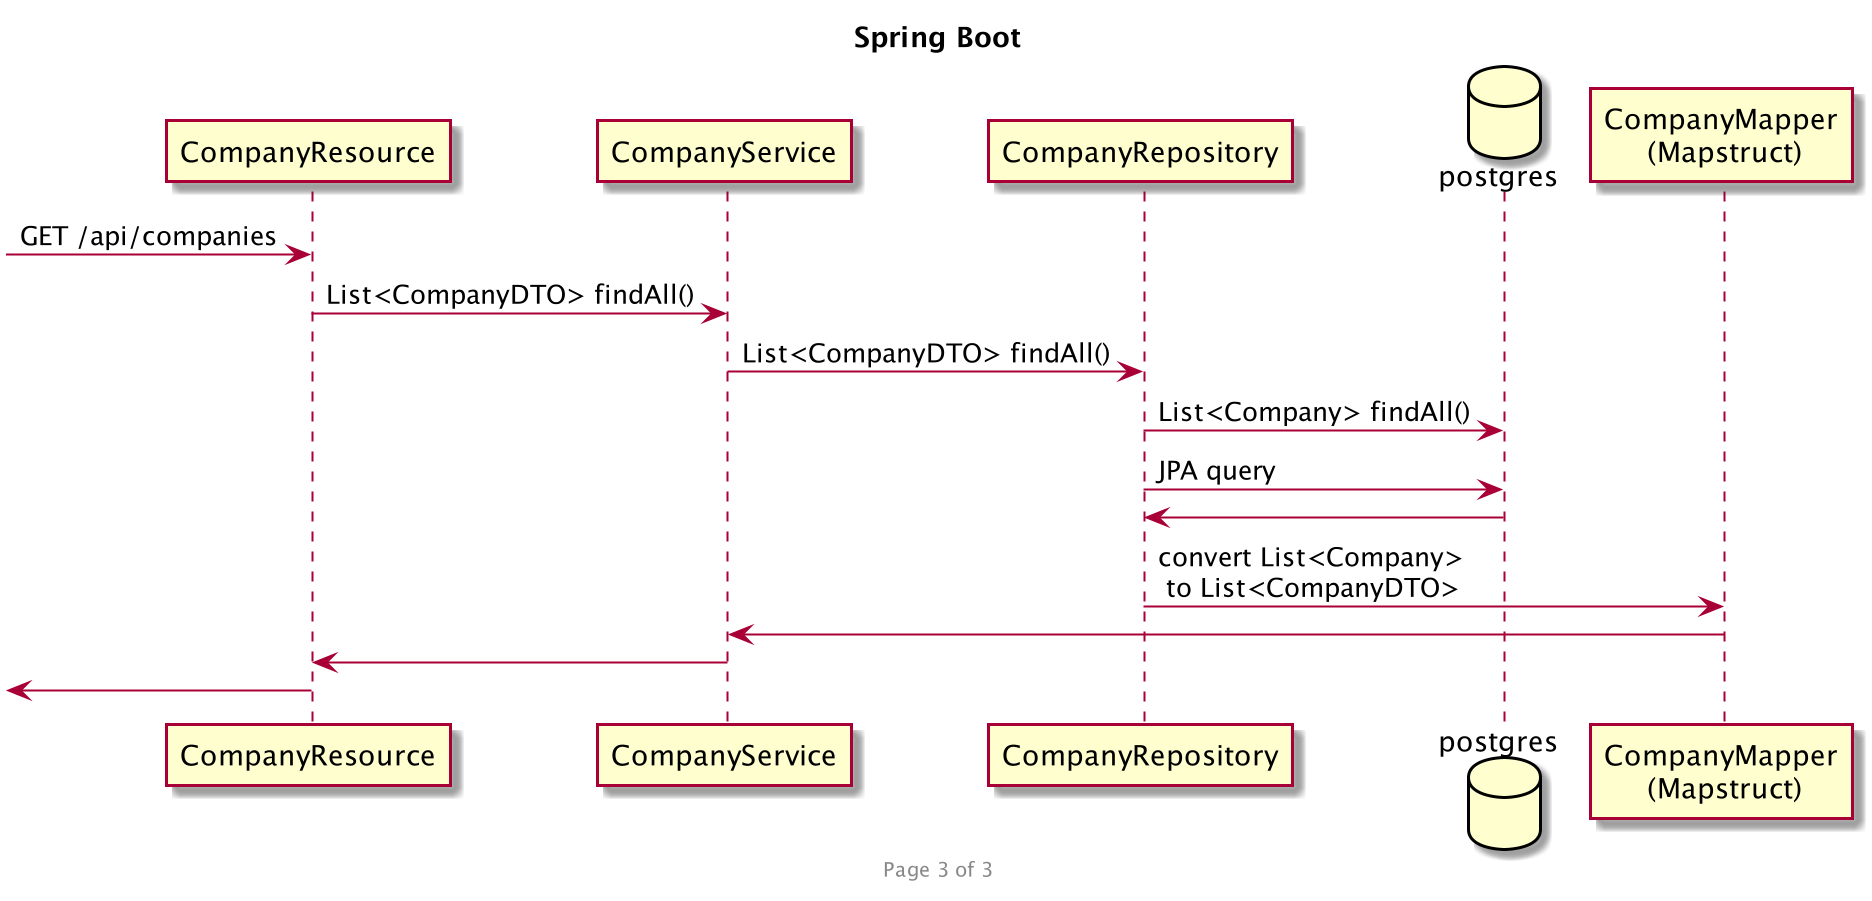

The diagram above was rendered by PlantUML. Its source (embedded in the PNG):
@startuml

footer Page 3 of 3

title Spring Boot
[-> CompanyResource: GET /api/companies
CompanyResource -> CompanyService: List<CompanyDTO> findAll()
CompanyService -> CompanyRepository: List<CompanyDTO> findAll()
database "postgres"
CompanyRepository -> postgres: List<Company> findAll()
CompanyRepository -> postgres: JPA query
postgres -> CompanyRepository
CompanyRepository -> "CompanyMapper\n (Mapstruct)": convert List<Company>\n to List<CompanyDTO>
"CompanyMapper\n (Mapstruct)"-> CompanyService
CompanyService -> CompanyResource
CompanyResource ->[
@enduml